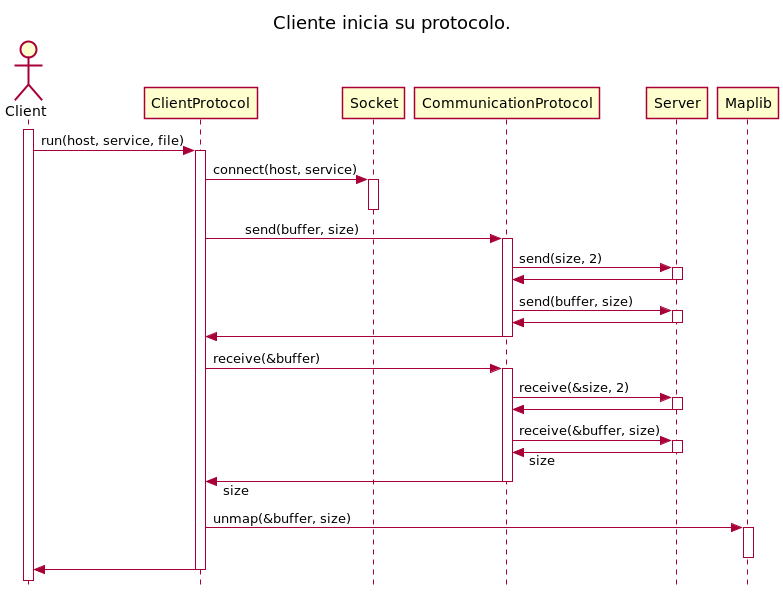

The diagram above was rendered by PlantUML. Its source (embedded in the PNG):
@startuml
skinparam style strictuml
skinparam responseMessageBelowArrow true
title Cliente inicia su protocolo.

actor Client
Client++
Client -> ClientProtocol++: run(host, service, file)
ClientProtocol -> Socket++: connect(host, service)
Socket--
ClientProtocol -> CommunicationProtocol++: \tsend(buffer, size)
CommunicationProtocol -> Server++: send(size, 2)
Server -> CommunicationProtocol--
CommunicationProtocol -> Server++: send(buffer, size)
Server -> CommunicationProtocol--
Server--
CommunicationProtocol -> ClientProtocol--
ClientProtocol -> CommunicationProtocol++: receive(&buffer)
CommunicationProtocol -> Server++: receive(&size, 2)
Server -> CommunicationProtocol--
CommunicationProtocol -> Server++: receive(&buffer, size)
Server -> CommunicationProtocol--: size
CommunicationProtocol -> ClientProtocol--: size
ClientProtocol -> Maplib++: unmap(&buffer, size)
Maplib--
ClientProtocol -> Client--

@enduml